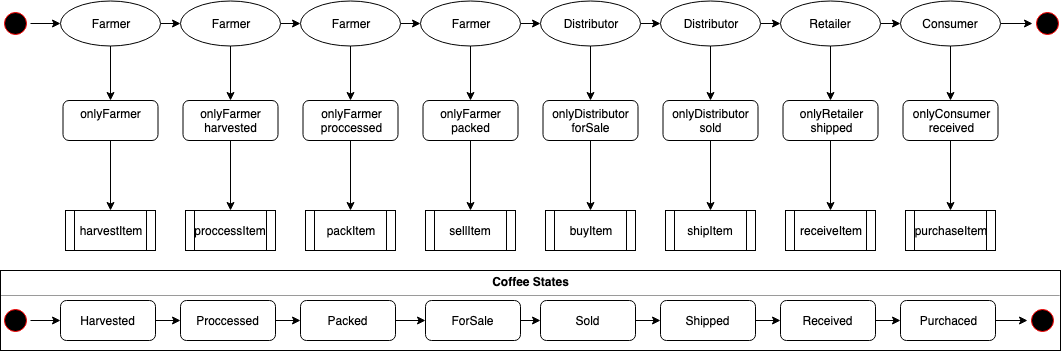

The diagram above was exported from draw.io. Its source (the exported page's mxGraphModel, read from the mxfile embedded in the PNG):
<mxGraphModel dx="918" dy="567" grid="1" gridSize="10" guides="1" tooltips="1" connect="1" arrows="1" fold="1" page="1" pageScale="1" pageWidth="850" pageHeight="1100" math="0" shadow="0">
  <root>
    <mxCell id="0" />
    <mxCell id="1" parent="0" />
    <mxCell id="58UDGgFV8Lncd52Q13S4-20" style="edgeStyle=orthogonalEdgeStyle;rounded=0;orthogonalLoop=1;jettySize=auto;html=1;exitX=1;exitY=0.5;exitDx=0;exitDy=0;entryX=0;entryY=0.5;entryDx=0;entryDy=0;" parent="1" source="58UDGgFV8Lncd52Q13S4-2" target="58UDGgFV8Lncd52Q13S4-18" edge="1">
      <mxGeometry relative="1" as="geometry" />
    </mxCell>
    <mxCell id="58UDGgFV8Lncd52Q13S4-57" style="edgeStyle=orthogonalEdgeStyle;rounded=0;orthogonalLoop=1;jettySize=auto;html=1;exitX=0.5;exitY=1;exitDx=0;exitDy=0;entryX=0.5;entryY=0;entryDx=0;entryDy=0;" parent="1" source="58UDGgFV8Lncd52Q13S4-2" target="58UDGgFV8Lncd52Q13S4-49" edge="1">
      <mxGeometry relative="1" as="geometry" />
    </mxCell>
    <mxCell id="58UDGgFV8Lncd52Q13S4-2" value="Farmer" style="ellipse;whiteSpace=wrap;html=1;" parent="1" vertex="1">
      <mxGeometry x="80" y="80" width="100" height="45" as="geometry" />
    </mxCell>
    <mxCell id="58UDGgFV8Lncd52Q13S4-24" style="edgeStyle=orthogonalEdgeStyle;rounded=0;orthogonalLoop=1;jettySize=auto;html=1;exitX=1;exitY=0.5;exitDx=0;exitDy=0;entryX=0;entryY=0.5;entryDx=0;entryDy=0;" parent="1" source="58UDGgFV8Lncd52Q13S4-12" target="58UDGgFV8Lncd52Q13S4-14" edge="1">
      <mxGeometry relative="1" as="geometry" />
    </mxCell>
    <mxCell id="58UDGgFV8Lncd52Q13S4-61" style="edgeStyle=orthogonalEdgeStyle;rounded=0;orthogonalLoop=1;jettySize=auto;html=1;exitX=0.5;exitY=1;exitDx=0;exitDy=0;entryX=0.5;entryY=0;entryDx=0;entryDy=0;" parent="1" source="58UDGgFV8Lncd52Q13S4-12" target="58UDGgFV8Lncd52Q13S4-53" edge="1">
      <mxGeometry relative="1" as="geometry" />
    </mxCell>
    <mxCell id="58UDGgFV8Lncd52Q13S4-12" value="Distributor" style="ellipse;whiteSpace=wrap;html=1;" parent="1" vertex="1">
      <mxGeometry x="560" y="80" width="100" height="45" as="geometry" />
    </mxCell>
    <mxCell id="58UDGgFV8Lncd52Q13S4-26" style="edgeStyle=orthogonalEdgeStyle;rounded=0;orthogonalLoop=1;jettySize=auto;html=1;exitX=1;exitY=0.5;exitDx=0;exitDy=0;entryX=0;entryY=0.5;entryDx=0;entryDy=0;" parent="1" source="58UDGgFV8Lncd52Q13S4-13" target="58UDGgFV8Lncd52Q13S4-17" edge="1">
      <mxGeometry relative="1" as="geometry" />
    </mxCell>
    <mxCell id="58UDGgFV8Lncd52Q13S4-65" style="edgeStyle=orthogonalEdgeStyle;rounded=0;orthogonalLoop=1;jettySize=auto;html=1;exitX=0.5;exitY=1;exitDx=0;exitDy=0;entryX=0.5;entryY=0;entryDx=0;entryDy=0;" parent="1" source="58UDGgFV8Lncd52Q13S4-13" target="58UDGgFV8Lncd52Q13S4-51" edge="1">
      <mxGeometry relative="1" as="geometry">
        <mxPoint x="850" y="170" as="targetPoint" />
      </mxGeometry>
    </mxCell>
    <mxCell id="58UDGgFV8Lncd52Q13S4-13" value="Retailer" style="ellipse;whiteSpace=wrap;html=1;" parent="1" vertex="1">
      <mxGeometry x="800" y="80" width="100" height="45" as="geometry" />
    </mxCell>
    <mxCell id="58UDGgFV8Lncd52Q13S4-25" style="edgeStyle=orthogonalEdgeStyle;rounded=0;orthogonalLoop=1;jettySize=auto;html=1;exitX=1;exitY=0.5;exitDx=0;exitDy=0;entryX=0;entryY=0.5;entryDx=0;entryDy=0;" parent="1" source="58UDGgFV8Lncd52Q13S4-14" target="58UDGgFV8Lncd52Q13S4-13" edge="1">
      <mxGeometry relative="1" as="geometry" />
    </mxCell>
    <mxCell id="58UDGgFV8Lncd52Q13S4-62" style="edgeStyle=orthogonalEdgeStyle;rounded=0;orthogonalLoop=1;jettySize=auto;html=1;exitX=0.5;exitY=1;exitDx=0;exitDy=0;entryX=0.5;entryY=0;entryDx=0;entryDy=0;" parent="1" source="58UDGgFV8Lncd52Q13S4-14" target="58UDGgFV8Lncd52Q13S4-52" edge="1">
      <mxGeometry relative="1" as="geometry" />
    </mxCell>
    <mxCell id="58UDGgFV8Lncd52Q13S4-14" value="Distributor" style="ellipse;whiteSpace=wrap;html=1;" parent="1" vertex="1">
      <mxGeometry x="680" y="80" width="100" height="45" as="geometry" />
    </mxCell>
    <mxCell id="58UDGgFV8Lncd52Q13S4-23" style="edgeStyle=orthogonalEdgeStyle;rounded=0;orthogonalLoop=1;jettySize=auto;html=1;exitX=1;exitY=0.5;exitDx=0;exitDy=0;entryX=0;entryY=0.5;entryDx=0;entryDy=0;" parent="1" source="58UDGgFV8Lncd52Q13S4-15" target="58UDGgFV8Lncd52Q13S4-12" edge="1">
      <mxGeometry relative="1" as="geometry" />
    </mxCell>
    <mxCell id="58UDGgFV8Lncd52Q13S4-60" style="edgeStyle=orthogonalEdgeStyle;rounded=0;orthogonalLoop=1;jettySize=auto;html=1;exitX=0.5;exitY=1;exitDx=0;exitDy=0;entryX=0.5;entryY=0;entryDx=0;entryDy=0;" parent="1" source="58UDGgFV8Lncd52Q13S4-15" target="58UDGgFV8Lncd52Q13S4-54" edge="1">
      <mxGeometry relative="1" as="geometry" />
    </mxCell>
    <mxCell id="58UDGgFV8Lncd52Q13S4-15" value="Farmer" style="ellipse;whiteSpace=wrap;html=1;" parent="1" vertex="1">
      <mxGeometry x="440" y="80" width="100" height="45" as="geometry" />
    </mxCell>
    <mxCell id="58UDGgFV8Lncd52Q13S4-22" style="edgeStyle=orthogonalEdgeStyle;rounded=0;orthogonalLoop=1;jettySize=auto;html=1;exitX=1;exitY=0.5;exitDx=0;exitDy=0;entryX=0;entryY=0.5;entryDx=0;entryDy=0;" parent="1" source="58UDGgFV8Lncd52Q13S4-16" target="58UDGgFV8Lncd52Q13S4-15" edge="1">
      <mxGeometry relative="1" as="geometry" />
    </mxCell>
    <mxCell id="58UDGgFV8Lncd52Q13S4-59" style="edgeStyle=orthogonalEdgeStyle;rounded=0;orthogonalLoop=1;jettySize=auto;html=1;exitX=0.5;exitY=1;exitDx=0;exitDy=0;entryX=0.5;entryY=0;entryDx=0;entryDy=0;" parent="1" source="58UDGgFV8Lncd52Q13S4-16" target="58UDGgFV8Lncd52Q13S4-55" edge="1">
      <mxGeometry relative="1" as="geometry" />
    </mxCell>
    <mxCell id="58UDGgFV8Lncd52Q13S4-16" value="Farmer" style="ellipse;whiteSpace=wrap;html=1;" parent="1" vertex="1">
      <mxGeometry x="320" y="80" width="100" height="45" as="geometry" />
    </mxCell>
    <mxCell id="58UDGgFV8Lncd52Q13S4-32" style="edgeStyle=orthogonalEdgeStyle;rounded=0;orthogonalLoop=1;jettySize=auto;html=1;exitX=1;exitY=0.5;exitDx=0;exitDy=0;entryX=0;entryY=0.5;entryDx=0;entryDy=0;" parent="1" source="58UDGgFV8Lncd52Q13S4-17" target="58UDGgFV8Lncd52Q13S4-30" edge="1">
      <mxGeometry relative="1" as="geometry" />
    </mxCell>
    <mxCell id="58UDGgFV8Lncd52Q13S4-66" style="edgeStyle=orthogonalEdgeStyle;rounded=0;orthogonalLoop=1;jettySize=auto;html=1;exitX=0.5;exitY=1;exitDx=0;exitDy=0;entryX=0.5;entryY=0;entryDx=0;entryDy=0;" parent="1" source="58UDGgFV8Lncd52Q13S4-17" target="58UDGgFV8Lncd52Q13S4-50" edge="1">
      <mxGeometry relative="1" as="geometry" />
    </mxCell>
    <mxCell id="58UDGgFV8Lncd52Q13S4-17" value="Consumer" style="ellipse;whiteSpace=wrap;html=1;" parent="1" vertex="1">
      <mxGeometry x="920" y="80" width="100" height="45" as="geometry" />
    </mxCell>
    <mxCell id="58UDGgFV8Lncd52Q13S4-21" style="edgeStyle=orthogonalEdgeStyle;rounded=0;orthogonalLoop=1;jettySize=auto;html=1;exitX=1;exitY=0.5;exitDx=0;exitDy=0;entryX=0;entryY=0.5;entryDx=0;entryDy=0;" parent="1" source="58UDGgFV8Lncd52Q13S4-18" target="58UDGgFV8Lncd52Q13S4-16" edge="1">
      <mxGeometry relative="1" as="geometry" />
    </mxCell>
    <mxCell id="58UDGgFV8Lncd52Q13S4-58" style="edgeStyle=orthogonalEdgeStyle;rounded=0;orthogonalLoop=1;jettySize=auto;html=1;exitX=0.5;exitY=1;exitDx=0;exitDy=0;entryX=0.5;entryY=0;entryDx=0;entryDy=0;" parent="1" source="58UDGgFV8Lncd52Q13S4-18" target="58UDGgFV8Lncd52Q13S4-56" edge="1">
      <mxGeometry relative="1" as="geometry" />
    </mxCell>
    <mxCell id="58UDGgFV8Lncd52Q13S4-18" value="Farmer" style="ellipse;whiteSpace=wrap;html=1;" parent="1" vertex="1">
      <mxGeometry x="200" y="80" width="100" height="45" as="geometry" />
    </mxCell>
    <mxCell id="58UDGgFV8Lncd52Q13S4-29" style="edgeStyle=orthogonalEdgeStyle;rounded=0;orthogonalLoop=1;jettySize=auto;html=1;exitX=1;exitY=0.5;exitDx=0;exitDy=0;entryX=0;entryY=0.5;entryDx=0;entryDy=0;" parent="1" source="58UDGgFV8Lncd52Q13S4-27" target="58UDGgFV8Lncd52Q13S4-2" edge="1">
      <mxGeometry relative="1" as="geometry" />
    </mxCell>
    <mxCell id="58UDGgFV8Lncd52Q13S4-27" value="" style="ellipse;html=1;shape=startState;fillColor=#000000;strokeColor=#ff0000;" parent="1" vertex="1">
      <mxGeometry x="20" y="87.5" width="30" height="30" as="geometry" />
    </mxCell>
    <mxCell id="58UDGgFV8Lncd52Q13S4-30" value="" style="ellipse;html=1;shape=startState;fillColor=#000000;strokeColor=#ff0000;" parent="1" vertex="1">
      <mxGeometry x="1052" y="87.5" width="30" height="30" as="geometry" />
    </mxCell>
    <mxCell id="58UDGgFV8Lncd52Q13S4-41" value="harvestItem" style="shape=process;whiteSpace=wrap;html=1;backgroundOutline=1;" parent="1" vertex="1">
      <mxGeometry x="85" y="290" width="90" height="40" as="geometry" />
    </mxCell>
    <mxCell id="58UDGgFV8Lncd52Q13S4-42" value="receiveItem" style="shape=process;whiteSpace=wrap;html=1;backgroundOutline=1;" parent="1" vertex="1">
      <mxGeometry x="805" y="290" width="90" height="40" as="geometry" />
    </mxCell>
    <mxCell id="58UDGgFV8Lncd52Q13S4-43" value="purchaseItem" style="shape=process;whiteSpace=wrap;html=1;backgroundOutline=1;" parent="1" vertex="1">
      <mxGeometry x="925" y="290" width="90" height="40" as="geometry" />
    </mxCell>
    <mxCell id="58UDGgFV8Lncd52Q13S4-44" value="shipItem" style="shape=process;whiteSpace=wrap;html=1;backgroundOutline=1;" parent="1" vertex="1">
      <mxGeometry x="685" y="290" width="90" height="40" as="geometry" />
    </mxCell>
    <mxCell id="58UDGgFV8Lncd52Q13S4-45" value="buyItem" style="shape=process;whiteSpace=wrap;html=1;backgroundOutline=1;" parent="1" vertex="1">
      <mxGeometry x="565" y="290" width="90" height="40" as="geometry" />
    </mxCell>
    <mxCell id="58UDGgFV8Lncd52Q13S4-46" value="sellItem" style="shape=process;whiteSpace=wrap;html=1;backgroundOutline=1;" parent="1" vertex="1">
      <mxGeometry x="445" y="290" width="90" height="40" as="geometry" />
    </mxCell>
    <mxCell id="58UDGgFV8Lncd52Q13S4-47" value="packItem" style="shape=process;whiteSpace=wrap;html=1;backgroundOutline=1;" parent="1" vertex="1">
      <mxGeometry x="325" y="290" width="90" height="40" as="geometry" />
    </mxCell>
    <mxCell id="58UDGgFV8Lncd52Q13S4-48" value="proccessItem" style="shape=process;whiteSpace=wrap;html=1;backgroundOutline=1;" parent="1" vertex="1">
      <mxGeometry x="205" y="290" width="90" height="40" as="geometry" />
    </mxCell>
    <mxCell id="58UDGgFV8Lncd52Q13S4-67" style="edgeStyle=orthogonalEdgeStyle;rounded=0;orthogonalLoop=1;jettySize=auto;html=1;exitX=0.5;exitY=1;exitDx=0;exitDy=0;entryX=0.5;entryY=0;entryDx=0;entryDy=0;" parent="1" source="58UDGgFV8Lncd52Q13S4-49" target="58UDGgFV8Lncd52Q13S4-41" edge="1">
      <mxGeometry relative="1" as="geometry" />
    </mxCell>
    <mxCell id="58UDGgFV8Lncd52Q13S4-49" value="onlyFarmer&lt;br&gt;&lt;br&gt;" style="rounded=1;whiteSpace=wrap;html=1;" parent="1" vertex="1">
      <mxGeometry x="82.5" y="180" width="95" height="40" as="geometry" />
    </mxCell>
    <mxCell id="58UDGgFV8Lncd52Q13S4-76" style="edgeStyle=orthogonalEdgeStyle;rounded=0;orthogonalLoop=1;jettySize=auto;html=1;exitX=0.5;exitY=1;exitDx=0;exitDy=0;entryX=0.5;entryY=0;entryDx=0;entryDy=0;" parent="1" source="58UDGgFV8Lncd52Q13S4-50" target="58UDGgFV8Lncd52Q13S4-43" edge="1">
      <mxGeometry relative="1" as="geometry" />
    </mxCell>
    <mxCell id="58UDGgFV8Lncd52Q13S4-50" value="onlyConsumer&lt;br&gt;received&lt;br&gt;" style="rounded=1;whiteSpace=wrap;html=1;" parent="1" vertex="1">
      <mxGeometry x="922.5" y="180" width="95" height="40" as="geometry" />
    </mxCell>
    <mxCell id="58UDGgFV8Lncd52Q13S4-75" style="edgeStyle=orthogonalEdgeStyle;rounded=0;orthogonalLoop=1;jettySize=auto;html=1;exitX=0.5;exitY=1;exitDx=0;exitDy=0;entryX=0.5;entryY=0;entryDx=0;entryDy=0;" parent="1" source="58UDGgFV8Lncd52Q13S4-51" target="58UDGgFV8Lncd52Q13S4-42" edge="1">
      <mxGeometry relative="1" as="geometry" />
    </mxCell>
    <mxCell id="58UDGgFV8Lncd52Q13S4-51" value="onlyRetailer&lt;br&gt;shipped&lt;br&gt;" style="rounded=1;whiteSpace=wrap;html=1;" parent="1" vertex="1">
      <mxGeometry x="802.5" y="180" width="95" height="40" as="geometry" />
    </mxCell>
    <mxCell id="58UDGgFV8Lncd52Q13S4-74" style="edgeStyle=orthogonalEdgeStyle;rounded=0;orthogonalLoop=1;jettySize=auto;html=1;exitX=0.5;exitY=1;exitDx=0;exitDy=0;entryX=0.5;entryY=0;entryDx=0;entryDy=0;" parent="1" source="58UDGgFV8Lncd52Q13S4-52" target="58UDGgFV8Lncd52Q13S4-44" edge="1">
      <mxGeometry relative="1" as="geometry" />
    </mxCell>
    <mxCell id="58UDGgFV8Lncd52Q13S4-52" value="onlyDistributor&lt;br&gt;sold&lt;br&gt;" style="rounded=1;whiteSpace=wrap;html=1;" parent="1" vertex="1">
      <mxGeometry x="682.5" y="180" width="95" height="40" as="geometry" />
    </mxCell>
    <mxCell id="58UDGgFV8Lncd52Q13S4-73" style="edgeStyle=orthogonalEdgeStyle;rounded=0;orthogonalLoop=1;jettySize=auto;html=1;exitX=0.5;exitY=1;exitDx=0;exitDy=0;entryX=0.5;entryY=0;entryDx=0;entryDy=0;" parent="1" source="58UDGgFV8Lncd52Q13S4-53" target="58UDGgFV8Lncd52Q13S4-45" edge="1">
      <mxGeometry relative="1" as="geometry" />
    </mxCell>
    <mxCell id="58UDGgFV8Lncd52Q13S4-53" value="&lt;span&gt;onlyDistributor&lt;br&gt;forSale&lt;br&gt;&lt;/span&gt;" style="rounded=1;whiteSpace=wrap;html=1;" parent="1" vertex="1">
      <mxGeometry x="562.5" y="180" width="95" height="40" as="geometry" />
    </mxCell>
    <mxCell id="58UDGgFV8Lncd52Q13S4-72" style="edgeStyle=orthogonalEdgeStyle;rounded=0;orthogonalLoop=1;jettySize=auto;html=1;exitX=0.5;exitY=1;exitDx=0;exitDy=0;entryX=0.5;entryY=0;entryDx=0;entryDy=0;" parent="1" source="58UDGgFV8Lncd52Q13S4-54" target="58UDGgFV8Lncd52Q13S4-46" edge="1">
      <mxGeometry relative="1" as="geometry" />
    </mxCell>
    <mxCell id="58UDGgFV8Lncd52Q13S4-54" value="&lt;span&gt;onlyFarmer&lt;br&gt;packed&lt;br&gt;&lt;/span&gt;" style="rounded=1;whiteSpace=wrap;html=1;" parent="1" vertex="1">
      <mxGeometry x="442.5" y="180" width="95" height="40" as="geometry" />
    </mxCell>
    <mxCell id="58UDGgFV8Lncd52Q13S4-71" style="edgeStyle=orthogonalEdgeStyle;rounded=0;orthogonalLoop=1;jettySize=auto;html=1;exitX=0.5;exitY=1;exitDx=0;exitDy=0;entryX=0.5;entryY=0;entryDx=0;entryDy=0;" parent="1" source="58UDGgFV8Lncd52Q13S4-55" target="58UDGgFV8Lncd52Q13S4-47" edge="1">
      <mxGeometry relative="1" as="geometry">
        <mxPoint x="370" y="280" as="targetPoint" />
      </mxGeometry>
    </mxCell>
    <mxCell id="58UDGgFV8Lncd52Q13S4-55" value="&lt;span&gt;onlyFarmer&lt;br&gt;proccessed&lt;br&gt;&lt;/span&gt;" style="rounded=1;whiteSpace=wrap;html=1;" parent="1" vertex="1">
      <mxGeometry x="322.5" y="180" width="95" height="40" as="geometry" />
    </mxCell>
    <mxCell id="58UDGgFV8Lncd52Q13S4-68" style="edgeStyle=orthogonalEdgeStyle;rounded=0;orthogonalLoop=1;jettySize=auto;html=1;exitX=0.5;exitY=1;exitDx=0;exitDy=0;entryX=0.5;entryY=0;entryDx=0;entryDy=0;" parent="1" source="58UDGgFV8Lncd52Q13S4-56" target="58UDGgFV8Lncd52Q13S4-48" edge="1">
      <mxGeometry relative="1" as="geometry" />
    </mxCell>
    <mxCell id="58UDGgFV8Lncd52Q13S4-56" value="&lt;span&gt;onlyFarmer&lt;br&gt;harvested&lt;br&gt;&lt;/span&gt;" style="rounded=1;whiteSpace=wrap;html=1;" parent="1" vertex="1">
      <mxGeometry x="202.5" y="180" width="95" height="40" as="geometry" />
    </mxCell>
    <mxCell id="58UDGgFV8Lncd52Q13S4-77" value="&lt;p style=&quot;margin: 0px ; margin-top: 4px ; text-align: center&quot;&gt;&lt;b&gt;Coffee States&lt;/b&gt;&lt;/p&gt;&lt;hr size=&quot;1&quot;&gt;&lt;div style=&quot;height: 2px&quot;&gt;&lt;/div&gt;" style="verticalAlign=top;align=left;overflow=fill;fontSize=12;fontFamily=Helvetica;html=1;" parent="1" vertex="1">
      <mxGeometry x="20" y="350" width="1060" height="80" as="geometry" />
    </mxCell>
    <mxCell id="58UDGgFV8Lncd52Q13S4-88" style="edgeStyle=orthogonalEdgeStyle;rounded=0;orthogonalLoop=1;jettySize=auto;html=1;exitX=1;exitY=0.5;exitDx=0;exitDy=0;" parent="1" source="58UDGgFV8Lncd52Q13S4-78" target="58UDGgFV8Lncd52Q13S4-79" edge="1">
      <mxGeometry relative="1" as="geometry" />
    </mxCell>
    <mxCell id="58UDGgFV8Lncd52Q13S4-78" value="" style="ellipse;html=1;shape=startState;fillColor=#000000;strokeColor=#ff0000;" parent="1" vertex="1">
      <mxGeometry x="20" y="385" width="30" height="30" as="geometry" />
    </mxCell>
    <mxCell id="58UDGgFV8Lncd52Q13S4-89" style="edgeStyle=orthogonalEdgeStyle;rounded=0;orthogonalLoop=1;jettySize=auto;html=1;exitX=1;exitY=0.5;exitDx=0;exitDy=0;entryX=0;entryY=0.5;entryDx=0;entryDy=0;" parent="1" source="58UDGgFV8Lncd52Q13S4-79" target="58UDGgFV8Lncd52Q13S4-85" edge="1">
      <mxGeometry relative="1" as="geometry" />
    </mxCell>
    <mxCell id="58UDGgFV8Lncd52Q13S4-79" value="Harvested" style="rounded=1;whiteSpace=wrap;html=1;" parent="1" vertex="1">
      <mxGeometry x="80" y="380" width="95" height="40" as="geometry" />
    </mxCell>
    <mxCell id="58UDGgFV8Lncd52Q13S4-95" style="edgeStyle=orthogonalEdgeStyle;rounded=0;orthogonalLoop=1;jettySize=auto;html=1;exitX=1;exitY=0.5;exitDx=0;exitDy=0;entryX=0;entryY=0.5;entryDx=0;entryDy=0;" parent="1" source="58UDGgFV8Lncd52Q13S4-80" target="58UDGgFV8Lncd52Q13S4-86" edge="1">
      <mxGeometry relative="1" as="geometry" />
    </mxCell>
    <mxCell id="58UDGgFV8Lncd52Q13S4-80" value="Received" style="rounded=1;whiteSpace=wrap;html=1;" parent="1" vertex="1">
      <mxGeometry x="800" y="380" width="95" height="40" as="geometry" />
    </mxCell>
    <mxCell id="58UDGgFV8Lncd52Q13S4-94" style="edgeStyle=orthogonalEdgeStyle;rounded=0;orthogonalLoop=1;jettySize=auto;html=1;exitX=1;exitY=0.5;exitDx=0;exitDy=0;entryX=0;entryY=0.5;entryDx=0;entryDy=0;" parent="1" source="58UDGgFV8Lncd52Q13S4-81" target="58UDGgFV8Lncd52Q13S4-80" edge="1">
      <mxGeometry relative="1" as="geometry" />
    </mxCell>
    <mxCell id="58UDGgFV8Lncd52Q13S4-81" value="Shipped" style="rounded=1;whiteSpace=wrap;html=1;" parent="1" vertex="1">
      <mxGeometry x="680" y="380" width="95" height="40" as="geometry" />
    </mxCell>
    <mxCell id="58UDGgFV8Lncd52Q13S4-93" style="edgeStyle=orthogonalEdgeStyle;rounded=0;orthogonalLoop=1;jettySize=auto;html=1;exitX=1;exitY=0.5;exitDx=0;exitDy=0;entryX=0;entryY=0.5;entryDx=0;entryDy=0;" parent="1" source="58UDGgFV8Lncd52Q13S4-82" target="58UDGgFV8Lncd52Q13S4-81" edge="1">
      <mxGeometry relative="1" as="geometry" />
    </mxCell>
    <mxCell id="58UDGgFV8Lncd52Q13S4-82" value="Sold" style="rounded=1;whiteSpace=wrap;html=1;" parent="1" vertex="1">
      <mxGeometry x="560" y="380" width="95" height="40" as="geometry" />
    </mxCell>
    <mxCell id="58UDGgFV8Lncd52Q13S4-92" style="edgeStyle=orthogonalEdgeStyle;rounded=0;orthogonalLoop=1;jettySize=auto;html=1;exitX=1;exitY=0.5;exitDx=0;exitDy=0;entryX=0;entryY=0.5;entryDx=0;entryDy=0;" parent="1" source="58UDGgFV8Lncd52Q13S4-83" target="58UDGgFV8Lncd52Q13S4-82" edge="1">
      <mxGeometry relative="1" as="geometry" />
    </mxCell>
    <mxCell id="58UDGgFV8Lncd52Q13S4-83" value="ForSale" style="rounded=1;whiteSpace=wrap;html=1;" parent="1" vertex="1">
      <mxGeometry x="445" y="380" width="95" height="40" as="geometry" />
    </mxCell>
    <mxCell id="58UDGgFV8Lncd52Q13S4-91" style="edgeStyle=orthogonalEdgeStyle;rounded=0;orthogonalLoop=1;jettySize=auto;html=1;exitX=1;exitY=0.5;exitDx=0;exitDy=0;entryX=0;entryY=0.5;entryDx=0;entryDy=0;" parent="1" source="58UDGgFV8Lncd52Q13S4-84" target="58UDGgFV8Lncd52Q13S4-83" edge="1">
      <mxGeometry relative="1" as="geometry" />
    </mxCell>
    <mxCell id="58UDGgFV8Lncd52Q13S4-84" value="Packed" style="rounded=1;whiteSpace=wrap;html=1;" parent="1" vertex="1">
      <mxGeometry x="320" y="380" width="95" height="40" as="geometry" />
    </mxCell>
    <mxCell id="58UDGgFV8Lncd52Q13S4-90" style="edgeStyle=orthogonalEdgeStyle;rounded=0;orthogonalLoop=1;jettySize=auto;html=1;exitX=1;exitY=0.5;exitDx=0;exitDy=0;entryX=0;entryY=0.5;entryDx=0;entryDy=0;" parent="1" source="58UDGgFV8Lncd52Q13S4-85" target="58UDGgFV8Lncd52Q13S4-84" edge="1">
      <mxGeometry relative="1" as="geometry" />
    </mxCell>
    <mxCell id="58UDGgFV8Lncd52Q13S4-85" value="Proccessed" style="rounded=1;whiteSpace=wrap;html=1;" parent="1" vertex="1">
      <mxGeometry x="200" y="380" width="95" height="40" as="geometry" />
    </mxCell>
    <mxCell id="58UDGgFV8Lncd52Q13S4-96" style="edgeStyle=orthogonalEdgeStyle;rounded=0;orthogonalLoop=1;jettySize=auto;html=1;exitX=1;exitY=0.5;exitDx=0;exitDy=0;entryX=0;entryY=0.5;entryDx=0;entryDy=0;" parent="1" source="58UDGgFV8Lncd52Q13S4-86" target="58UDGgFV8Lncd52Q13S4-87" edge="1">
      <mxGeometry relative="1" as="geometry" />
    </mxCell>
    <mxCell id="58UDGgFV8Lncd52Q13S4-86" value="Purchaced" style="rounded=1;whiteSpace=wrap;html=1;" parent="1" vertex="1">
      <mxGeometry x="920" y="380" width="95" height="40" as="geometry" />
    </mxCell>
    <mxCell id="58UDGgFV8Lncd52Q13S4-87" value="" style="ellipse;html=1;shape=startState;fillColor=#000000;strokeColor=#ff0000;" parent="1" vertex="1">
      <mxGeometry x="1047" y="385" width="30" height="30" as="geometry" />
    </mxCell>
  </root>
</mxGraphModel>